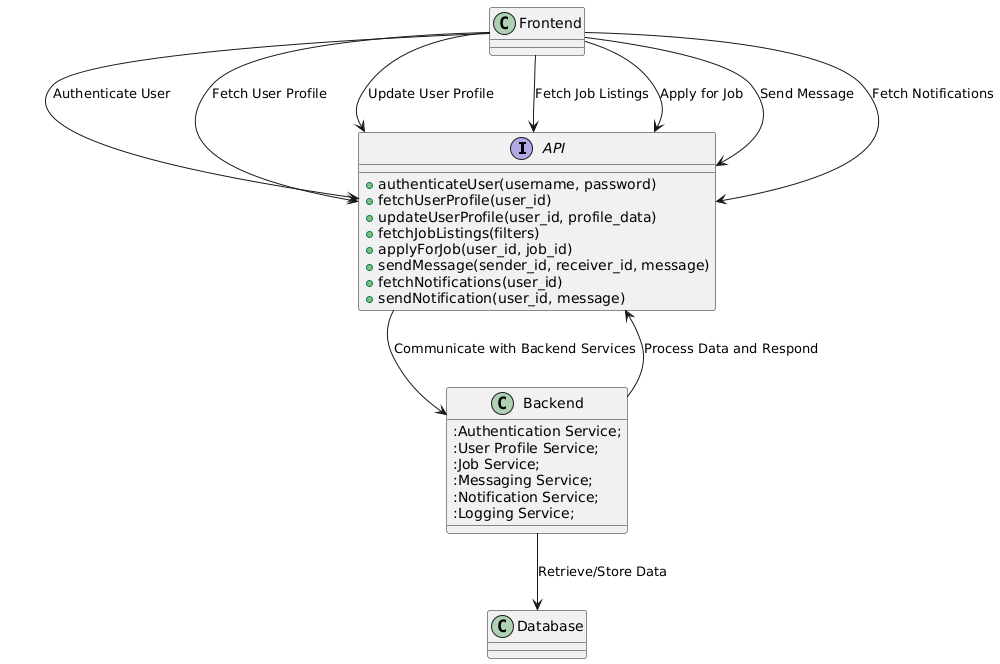

The diagram above was rendered by PlantUML. Its source (embedded in the PNG):
@startuml
!define INTERFACE interface
!define RECTANGLE class

' Interface components for the API and its interactions with the frontend
interface API {
    + authenticateUser(username, password)
    + fetchUserProfile(user_id)
    + updateUserProfile(user_id, profile_data)
    + fetchJobListings(filters)
    + applyForJob(user_id, job_id)
    + sendMessage(sender_id, receiver_id, message)
    + fetchNotifications(user_id)
    + sendNotification(user_id, message)
}

' Backend components and services
RECTANGLE Backend {
    :Authentication Service;
    :User Profile Service;
    :Job Service;
    :Messaging Service;
    :Notification Service;
    :Logging Service;
}

' Interactions between the frontend, API, and backend
Frontend --> API : Authenticate User
Frontend --> API : Fetch User Profile
Frontend --> API : Update User Profile
Frontend --> API : Fetch Job Listings
Frontend --> API : Apply for Job
Frontend --> API : Send Message
Frontend --> API : Fetch Notifications
API --> Backend : Communicate with Backend Services
Backend --> API : Process Data and Respond
Backend --> Database : Retrieve/Store Data
@enduml